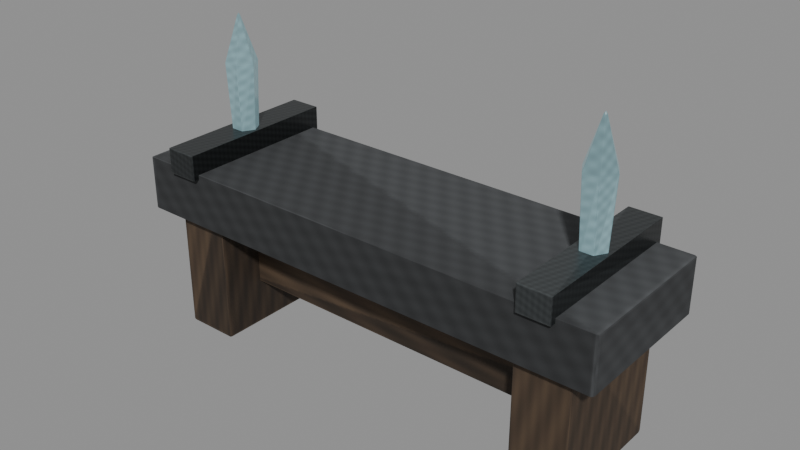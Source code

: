 # Source: furniture-crystal-bench.blend  (saved by Blender 5.0.118; exported with 4.5.12 LTS)
import bpy
from mathutils import Matrix  # noqa: F401  (used for matrix-valued properties, if any)

bpy.ops.wm.read_factory_settings(use_empty=True)
scene = bpy.context.scene
scene.name = 'Scene'

# ---- images (referenced by path relative to the original .blend; pixels are not part of the script)
import os
ASSET_DIR = os.environ.get("B2B_ASSET_DIR", "")  # directory of the original .blend (textures are referenced by path, not embedded)
HERE = os.path.dirname(os.path.abspath(__file__))  # packed textures are extracted next to this script under _unpacked/

def load_image(name, relpath, width, height, colorspace="sRGB"):
    """Load a texture the original file referenced (path relative to the .blend, or extracted next to this script)."""
    p = next((c for c in (os.path.join(HERE, relpath), os.path.join(ASSET_DIR, relpath)) if relpath and os.path.exists(c)), "")
    if p:
        img = bpy.data.images.load(p, check_existing=True)
        img.name = name
    else:  # same state as the original file: an image datablock whose file is absent (Cycles renders it pink)
        img = bpy.data.images.new(name, width, height)
        img.source = "FILE"
        img.filepath = "//" + (relpath or name)
    img.colorspace_settings.name = colorspace
    return img
img_furniture_crystal_bench_p00_seat_png = load_image('furniture-crystal-bench-p00-seat.png', '_unpacked/furniture-crystal-bench-p00-seat.47bf0b1f.png', 256, 256, 'sRGB')
img_furniture_crystal_bench_p01_leg__0_61_png = load_image('furniture-crystal-bench-p01-leg--0.61.png', '_unpacked/furniture-crystal-bench-p01-leg--0.61.33690bf3.png', 256, 256, 'sRGB')
img_furniture_crystal_bench_p02_end_band__0_61_png = load_image('furniture-crystal-bench-p02-end-band--0.61.png', '_unpacked/furniture-crystal-bench-p02-end-band--0.61.151cc0d5.png', 256, 256, 'sRGB')
img_furniture_crystal_bench_p03_end_crystal__0_61_png = load_image('furniture-crystal-bench-p03-end-crystal--0.61.png', '_unpacked/furniture-crystal-bench-p03-end-crystal--0.61.667e8bc8.png', 256, 256, 'sRGB')
img_furniture_crystal_bench_p04_leg_0_61_png = load_image('furniture-crystal-bench-p04-leg-0.61.png', '_unpacked/furniture-crystal-bench-p04-leg-0.61.a1e8a41a.png', 256, 256, 'sRGB')
img_furniture_crystal_bench_p05_end_band_0_61_png = load_image('furniture-crystal-bench-p05-end-band-0.61.png', '_unpacked/furniture-crystal-bench-p05-end-band-0.61.3ce36b12.png', 256, 256, 'sRGB')
img_furniture_crystal_bench_p06_end_crystal_0_61_png = load_image('furniture-crystal-bench-p06-end-crystal-0.61.png', '_unpacked/furniture-crystal-bench-p06-end-crystal-0.61.935dc91a.png', 256, 256, 'sRGB')
img_furniture_crystal_bench_p07_stretcher_png = load_image('furniture-crystal-bench-p07-stretcher.png', '_unpacked/furniture-crystal-bench-p07-stretcher.f56ad061.png', 256, 256, 'sRGB')

# ---- materials (node trees are filled in below, after node groups)
mat_magenheim_furniture_furniture_crystal_bench_dark_stone = bpy.data.materials.new('magenheim.furniture.furniture-crystal-bench.dark-stone')
mat_magenheim_furniture_furniture_crystal_bench_dark_stone.use_backface_culling = True
mat_magenheim_furniture_furniture_crystal_bench_wood_001 = bpy.data.materials.new('magenheim.furniture.furniture-crystal-bench.wood.001')
mat_magenheim_furniture_furniture_crystal_bench_wood_001.use_backface_culling = True
mat_magenheim_furniture_furniture_crystal_bench_iron_001 = bpy.data.materials.new('magenheim.furniture.furniture-crystal-bench.iron.001')
mat_magenheim_furniture_furniture_crystal_bench_iron_001.use_backface_culling = True
mat_magenheim_furniture_furniture_crystal_bench_crystal_001 = bpy.data.materials.new('magenheim.furniture.furniture-crystal-bench.crystal.001')
mat_magenheim_furniture_furniture_crystal_bench_crystal_001.use_backface_culling = True
mat_magenheim_furniture_furniture_crystal_bench_wood_002 = bpy.data.materials.new('magenheim.furniture.furniture-crystal-bench.wood.002')
mat_magenheim_furniture_furniture_crystal_bench_wood_002.use_backface_culling = True
mat_magenheim_furniture_furniture_crystal_bench_iron = bpy.data.materials.new('magenheim.furniture.furniture-crystal-bench.iron')
mat_magenheim_furniture_furniture_crystal_bench_iron.use_backface_culling = True
mat_magenheim_furniture_furniture_crystal_bench_crystal = bpy.data.materials.new('magenheim.furniture.furniture-crystal-bench.crystal')
mat_magenheim_furniture_furniture_crystal_bench_crystal.use_backface_culling = True
mat_magenheim_furniture_furniture_crystal_bench_wood = bpy.data.materials.new('magenheim.furniture.furniture-crystal-bench.wood')
mat_magenheim_furniture_furniture_crystal_bench_wood.use_backface_culling = True

# ---- material node trees
mat_magenheim_furniture_furniture_crystal_bench_dark_stone.use_nodes = True; mat_magenheim_furniture_furniture_crystal_bench_dark_stone.node_tree.nodes.clear()
_N = mat_magenheim_furniture_furniture_crystal_bench_dark_stone.node_tree.nodes; _L = mat_magenheim_furniture_furniture_crystal_bench_dark_stone.node_tree.links
n0 = _N.new('ShaderNodeBsdfPrincipled'); n0.name = 'Principled BSDF'; n0.location = (-200, 100)
n0.inputs[1].default_value = 0.02
n0.inputs[2].default_value = 0.86
n0.inputs[27].default_value = (0.0, 0.0, 0.0, 1.0)
n0.inputs[28].default_value = 1.0
n1 = _N.new('ShaderNodeOutputMaterial'); n1.name = 'Material Output'; n1.location = (200, 100)
n2 = _N.new('ShaderNodeMixRGB'); n2.name = 'Mix (Legacy)'; n2.location = (0, 0)
n2.blend_type = 'MULTIPLY'
n2.inputs[0].default_value = 1.0
n2.inputs[2].default_value = (0.16, 0.17, 0.18, 1.0)
n3 = _N.new('ShaderNodeTexImage'); n3.name = 'Image Texture'; n3.location = (0, 0)
n3.image = img_furniture_crystal_bench_p00_seat_png
n4 = _N.new('ShaderNodeMixRGB'); n4.name = 'Magenheim Surface Tint'; n4.location = (0, 0)
n4.blend_type = 'MULTIPLY'
n4.inputs[0].default_value = 1.0
n4.inputs[2].default_value = (0.16, 0.17, 0.18, 1.0)
_L.new(n0.outputs[0], n1.inputs[0])
_L.new(n3.outputs[0], n4.inputs[1])
_L.new(n4.outputs[0], n0.inputs[0])
n1.is_active_output = True
mat_magenheim_furniture_furniture_crystal_bench_wood_001.use_nodes = True; mat_magenheim_furniture_furniture_crystal_bench_wood_001.node_tree.nodes.clear()
_N = mat_magenheim_furniture_furniture_crystal_bench_wood_001.node_tree.nodes; _L = mat_magenheim_furniture_furniture_crystal_bench_wood_001.node_tree.links
n0 = _N.new('ShaderNodeBsdfPrincipled'); n0.name = 'Principled BSDF'; n0.location = (-200, 100)
n0.inputs[2].default_value = 0.78
n0.inputs[27].default_value = (0.0, 0.0, 0.0, 1.0)
n0.inputs[28].default_value = 1.0
n1 = _N.new('ShaderNodeOutputMaterial'); n1.name = 'Material Output'; n1.location = (200, 100)
n2 = _N.new('ShaderNodeMixRGB'); n2.name = 'Mix (Legacy)'; n2.location = (0, 0)
n2.blend_type = 'MULTIPLY'
n2.inputs[0].default_value = 1.0
n2.inputs[2].default_value = (0.24, 0.15, 0.085, 1.0)
n3 = _N.new('ShaderNodeTexImage'); n3.name = 'Image Texture'; n3.location = (0, 0)
n3.image = img_furniture_crystal_bench_p01_leg__0_61_png
n4 = _N.new('ShaderNodeMixRGB'); n4.name = 'Magenheim Surface Tint'; n4.location = (0, 0)
n4.blend_type = 'MULTIPLY'
n4.inputs[0].default_value = 1.0
n4.inputs[2].default_value = (0.24, 0.15, 0.085, 1.0)
_L.new(n0.outputs[0], n1.inputs[0])
_L.new(n3.outputs[0], n4.inputs[1])
_L.new(n4.outputs[0], n0.inputs[0])
n1.is_active_output = True
mat_magenheim_furniture_furniture_crystal_bench_iron_001.use_nodes = True; mat_magenheim_furniture_furniture_crystal_bench_iron_001.node_tree.nodes.clear()
_N = mat_magenheim_furniture_furniture_crystal_bench_iron_001.node_tree.nodes; _L = mat_magenheim_furniture_furniture_crystal_bench_iron_001.node_tree.links
n0 = _N.new('ShaderNodeBsdfPrincipled'); n0.name = 'Principled BSDF'; n0.location = (-200, 100)
n0.inputs[1].default_value = 0.72
n0.inputs[2].default_value = 0.34
n0.inputs[27].default_value = (0.0, 0.0, 0.0, 1.0)
n0.inputs[28].default_value = 1.0
n1 = _N.new('ShaderNodeOutputMaterial'); n1.name = 'Material Output'; n1.location = (200, 100)
n2 = _N.new('ShaderNodeMixRGB'); n2.name = 'Mix (Legacy)'; n2.location = (0, 0)
n2.blend_type = 'MULTIPLY'
n2.inputs[0].default_value = 1.0
n2.inputs[2].default_value = (0.27, 0.3, 0.31, 1.0)
n3 = _N.new('ShaderNodeTexImage'); n3.name = 'Image Texture'; n3.location = (0, 0)
n3.image = img_furniture_crystal_bench_p02_end_band__0_61_png
n4 = _N.new('ShaderNodeMixRGB'); n4.name = 'Magenheim Surface Tint'; n4.location = (0, 0)
n4.blend_type = 'MULTIPLY'
n4.inputs[0].default_value = 1.0
n4.inputs[2].default_value = (0.27, 0.3, 0.31, 1.0)
_L.new(n0.outputs[0], n1.inputs[0])
_L.new(n3.outputs[0], n4.inputs[1])
_L.new(n4.outputs[0], n0.inputs[0])
n1.is_active_output = True
mat_magenheim_furniture_furniture_crystal_bench_crystal_001.use_nodes = True; mat_magenheim_furniture_furniture_crystal_bench_crystal_001.node_tree.nodes.clear()
_N = mat_magenheim_furniture_furniture_crystal_bench_crystal_001.node_tree.nodes; _L = mat_magenheim_furniture_furniture_crystal_bench_crystal_001.node_tree.links
n0 = _N.new('ShaderNodeBsdfPrincipled'); n0.name = 'Principled BSDF'; n0.location = (-200, 100)
n0.inputs[1].default_value = 0.02
n0.inputs[2].default_value = 0.22
n0.inputs[27].default_value = (0.16, 0.2624, 0.288, 1.0)
n0.inputs[28].default_value = 0.65
n1 = _N.new('ShaderNodeOutputMaterial'); n1.name = 'Material Output'; n1.location = (200, 100)
n2 = _N.new('ShaderNodeMixRGB'); n2.name = 'Mix (Legacy)'; n2.location = (0, 0)
n2.blend_type = 'MULTIPLY'
n2.inputs[0].default_value = 1.0
n2.inputs[2].default_value = (0.5, 0.82, 0.9, 1.0)
n3 = _N.new('ShaderNodeTexImage'); n3.name = 'Image Texture'; n3.location = (0, 0)
n3.image = img_furniture_crystal_bench_p03_end_crystal__0_61_png
n4 = _N.new('ShaderNodeMixRGB'); n4.name = 'Magenheim Surface Tint'; n4.location = (0, 0)
n4.blend_type = 'MULTIPLY'
n4.inputs[0].default_value = 1.0
n4.inputs[2].default_value = (0.5, 0.82, 0.9, 1.0)
_L.new(n0.outputs[0], n1.inputs[0])
_L.new(n3.outputs[0], n4.inputs[1])
_L.new(n4.outputs[0], n0.inputs[0])
n1.is_active_output = True
mat_magenheim_furniture_furniture_crystal_bench_wood_002.use_nodes = True; mat_magenheim_furniture_furniture_crystal_bench_wood_002.node_tree.nodes.clear()
_N = mat_magenheim_furniture_furniture_crystal_bench_wood_002.node_tree.nodes; _L = mat_magenheim_furniture_furniture_crystal_bench_wood_002.node_tree.links
n0 = _N.new('ShaderNodeBsdfPrincipled'); n0.name = 'Principled BSDF'; n0.location = (-200, 100)
n0.inputs[2].default_value = 0.78
n0.inputs[27].default_value = (0.0, 0.0, 0.0, 1.0)
n0.inputs[28].default_value = 1.0
n1 = _N.new('ShaderNodeOutputMaterial'); n1.name = 'Material Output'; n1.location = (200, 100)
n2 = _N.new('ShaderNodeMixRGB'); n2.name = 'Mix (Legacy)'; n2.location = (0, 0)
n2.blend_type = 'MULTIPLY'
n2.inputs[0].default_value = 1.0
n2.inputs[2].default_value = (0.24, 0.15, 0.085, 1.0)
n3 = _N.new('ShaderNodeTexImage'); n3.name = 'Image Texture'; n3.location = (0, 0)
n3.image = img_furniture_crystal_bench_p04_leg_0_61_png
n4 = _N.new('ShaderNodeMixRGB'); n4.name = 'Magenheim Surface Tint'; n4.location = (0, 0)
n4.blend_type = 'MULTIPLY'
n4.inputs[0].default_value = 1.0
n4.inputs[2].default_value = (0.24, 0.15, 0.085, 1.0)
_L.new(n0.outputs[0], n1.inputs[0])
_L.new(n3.outputs[0], n4.inputs[1])
_L.new(n4.outputs[0], n0.inputs[0])
n1.is_active_output = True
mat_magenheim_furniture_furniture_crystal_bench_iron.use_nodes = True; mat_magenheim_furniture_furniture_crystal_bench_iron.node_tree.nodes.clear()
_N = mat_magenheim_furniture_furniture_crystal_bench_iron.node_tree.nodes; _L = mat_magenheim_furniture_furniture_crystal_bench_iron.node_tree.links
n0 = _N.new('ShaderNodeBsdfPrincipled'); n0.name = 'Principled BSDF'; n0.location = (-200, 100)
n0.inputs[1].default_value = 0.72
n0.inputs[2].default_value = 0.34
n0.inputs[27].default_value = (0.0, 0.0, 0.0, 1.0)
n0.inputs[28].default_value = 1.0
n1 = _N.new('ShaderNodeOutputMaterial'); n1.name = 'Material Output'; n1.location = (200, 100)
n2 = _N.new('ShaderNodeMixRGB'); n2.name = 'Mix (Legacy)'; n2.location = (0, 0)
n2.blend_type = 'MULTIPLY'
n2.inputs[0].default_value = 1.0
n2.inputs[2].default_value = (0.27, 0.3, 0.31, 1.0)
n3 = _N.new('ShaderNodeTexImage'); n3.name = 'Image Texture'; n3.location = (0, 0)
n3.image = img_furniture_crystal_bench_p05_end_band_0_61_png
n4 = _N.new('ShaderNodeMixRGB'); n4.name = 'Magenheim Surface Tint'; n4.location = (0, 0)
n4.blend_type = 'MULTIPLY'
n4.inputs[0].default_value = 1.0
n4.inputs[2].default_value = (0.27, 0.3, 0.31, 1.0)
_L.new(n0.outputs[0], n1.inputs[0])
_L.new(n3.outputs[0], n4.inputs[1])
_L.new(n4.outputs[0], n0.inputs[0])
n1.is_active_output = True
mat_magenheim_furniture_furniture_crystal_bench_crystal.use_nodes = True; mat_magenheim_furniture_furniture_crystal_bench_crystal.node_tree.nodes.clear()
_N = mat_magenheim_furniture_furniture_crystal_bench_crystal.node_tree.nodes; _L = mat_magenheim_furniture_furniture_crystal_bench_crystal.node_tree.links
n0 = _N.new('ShaderNodeBsdfPrincipled'); n0.name = 'Principled BSDF'; n0.location = (-200, 100)
n0.inputs[1].default_value = 0.02
n0.inputs[2].default_value = 0.22
n0.inputs[27].default_value = (0.16, 0.2624, 0.288, 1.0)
n0.inputs[28].default_value = 0.65
n1 = _N.new('ShaderNodeOutputMaterial'); n1.name = 'Material Output'; n1.location = (200, 100)
n2 = _N.new('ShaderNodeMixRGB'); n2.name = 'Mix (Legacy)'; n2.location = (0, 0)
n2.blend_type = 'MULTIPLY'
n2.inputs[0].default_value = 1.0
n2.inputs[2].default_value = (0.5, 0.82, 0.9, 1.0)
n3 = _N.new('ShaderNodeTexImage'); n3.name = 'Image Texture'; n3.location = (0, 0)
n3.image = img_furniture_crystal_bench_p06_end_crystal_0_61_png
n4 = _N.new('ShaderNodeMixRGB'); n4.name = 'Magenheim Surface Tint'; n4.location = (0, 0)
n4.blend_type = 'MULTIPLY'
n4.inputs[0].default_value = 1.0
n4.inputs[2].default_value = (0.5, 0.82, 0.9, 1.0)
_L.new(n0.outputs[0], n1.inputs[0])
_L.new(n3.outputs[0], n4.inputs[1])
_L.new(n4.outputs[0], n0.inputs[0])
n1.is_active_output = True
mat_magenheim_furniture_furniture_crystal_bench_wood.use_nodes = True; mat_magenheim_furniture_furniture_crystal_bench_wood.node_tree.nodes.clear()
_N = mat_magenheim_furniture_furniture_crystal_bench_wood.node_tree.nodes; _L = mat_magenheim_furniture_furniture_crystal_bench_wood.node_tree.links
n0 = _N.new('ShaderNodeBsdfPrincipled'); n0.name = 'Principled BSDF'; n0.location = (-200, 100)
n0.inputs[2].default_value = 0.78
n0.inputs[27].default_value = (0.0, 0.0, 0.0, 1.0)
n0.inputs[28].default_value = 1.0
n1 = _N.new('ShaderNodeOutputMaterial'); n1.name = 'Material Output'; n1.location = (200, 100)
n2 = _N.new('ShaderNodeMixRGB'); n2.name = 'Mix (Legacy)'; n2.location = (0, 0)
n2.blend_type = 'MULTIPLY'
n2.inputs[0].default_value = 1.0
n2.inputs[2].default_value = (0.24, 0.15, 0.085, 1.0)
n3 = _N.new('ShaderNodeTexImage'); n3.name = 'Image Texture'; n3.location = (0, 0)
n3.image = img_furniture_crystal_bench_p07_stretcher_png
n4 = _N.new('ShaderNodeMixRGB'); n4.name = 'Magenheim Surface Tint'; n4.location = (0, 0)
n4.blend_type = 'MULTIPLY'
n4.inputs[0].default_value = 1.0
n4.inputs[2].default_value = (0.24, 0.15, 0.085, 1.0)
_L.new(n0.outputs[0], n1.inputs[0])
_L.new(n3.outputs[0], n4.inputs[1])
_L.new(n4.outputs[0], n0.inputs[0])
n1.is_active_output = True

# ---- meshes
me_seat = bpy.data.meshes.new('seat')
me_seat.from_pydata([(-0.775, 0.24, -0.085), (0.775, 0.24, -0.085), (0.775, 0.24, 0.085), (-0.775, 0.24, 0.085), (-0.775, -0.24, -0.085), (0.775, -0.24, -0.085), (0.775, -0.24, 0.085), (-0.775, -0.24, 0.085)], [], [(0, 3, 2), (0, 2, 1), (4, 5, 6), (4, 6, 7), (0, 4, 7), (0, 7, 3), (1, 2, 6), (1, 6, 5), (0, 1, 5), (0, 5, 4), (3, 7, 6), (3, 6, 2)])
_uv = me_seat.uv_layers.new(name='UVMap')
_uv.uv.foreach_set('vector', [0.7478, 0.9947, 0.6393, 0.9947, 0.6393, 0.005303, 0.7478, 0.9947, 0.6393, 0.005303, 0.7478, 0.005303, 0.8669, 0.005303, 0.8669, 0.9947, 0.7584, 0.9947, 0.8669, 0.005303, 0.7584, 0.9947, 0.7584, 0.005303, 0.9861, 0.005303, 0.9861, 0.3117, 0.8775, 0.3117, 0.9861, 0.005303, 0.8775, 0.3117, 0.8775, 0.005303, 0.9861, 0.6287, 0.8775, 0.6287, 0.8775, 0.3223, 0.9861, 0.6287, 0.8775, 0.3223, 0.9861, 0.3223, 0.3117, 0.005303, 0.3117, 0.9947, 0.005303, 0.9947, 0.3117, 0.005303, 0.005303, 0.9947, 0.005303, 0.005303, 0.6287, 0.9947, 0.3223, 0.9947, 0.3223, 0.005303, 0.6287, 0.9947, 0.3223, 0.005303, 0.6287, 0.005303])
me_seat.materials.append(mat_magenheim_furniture_furniture_crystal_bench_dark_stone)
me_seat.update()
me_leg__0_61 = bpy.data.meshes.new('leg--0.61')
me_leg__0_61.from_pydata([(-0.085, 0.2, -0.25), (0.085, 0.2, -0.25), (0.085, 0.2, 0.25), (-0.085, 0.2, 0.25), (-0.085, -0.2, -0.25), (0.085, -0.2, -0.25), (0.085, -0.2, 0.25), (-0.085, -0.2, 0.25)], [], [(0, 3, 2), (0, 2, 1), (4, 5, 6), (4, 6, 7), (0, 4, 7), (0, 7, 3), (1, 2, 6), (1, 6, 5), (0, 1, 5), (0, 5, 4), (3, 7, 6), (3, 6, 2)])
_uv = me_leg__0_61.uv_layers.new(name='UVMap')
_uv.uv.foreach_set('vector', [0.0049, 0.9951, 0.0049, 0.5049, 0.1716, 0.5049, 0.0049, 0.9951, 0.1716, 0.5049, 0.1716, 0.9951, 0.348, 0.9951, 0.1814, 0.9951, 0.1814, 0.5049, 0.348, 0.9951, 0.1814, 0.5049, 0.348, 0.5049, 0.3971, 0.4951, 0.0049, 0.4951, 0.0049, 0.0049, 0.3971, 0.4951, 0.0049, 0.0049, 0.3971, 0.0049, 0.4069, 0.4951, 0.4069, 0.0049, 0.799, 0.0049, 0.4069, 0.4951, 0.799, 0.0049, 0.799, 0.4951, 0.5245, 0.8971, 0.3578, 0.8971, 0.3578, 0.5049, 0.5245, 0.8971, 0.3578, 0.5049, 0.5245, 0.5049, 0.5343, 0.8971, 0.5343, 0.5049, 0.701, 0.5049, 0.5343, 0.8971, 0.701, 0.5049, 0.701, 0.8971])
me_leg__0_61.materials.append(mat_magenheim_furniture_furniture_crystal_bench_wood_001)
me_leg__0_61.update()
me_end_band__0_61 = bpy.data.meshes.new('end-band--0.61')
me_end_band__0_61.from_pydata([(-0.05, 0.26, -0.04), (0.05, 0.26, -0.04), (0.05, 0.26, 0.04), (-0.05, 0.26, 0.04), (-0.05, -0.26, -0.04), (0.05, -0.26, -0.04), (0.05, -0.26, 0.04), (-0.05, -0.26, 0.04)], [], [(0, 3, 2), (0, 2, 1), (4, 5, 6), (4, 6, 7), (0, 4, 7), (0, 7, 3), (1, 2, 6), (1, 6, 5), (0, 1, 5), (0, 5, 4), (3, 7, 6), (3, 6, 2)])
_uv = me_end_band__0_61.uv_layers.new(name='UVMap')
_uv.uv.foreach_set('vector', [0.8824, 0.1954, 0.7301, 0.1954, 0.7301, 0.004964, 0.8824, 0.1954, 0.7301, 0.004964, 0.8824, 0.004964, 0.8824, 0.2053, 0.8824, 0.3957, 0.7301, 0.3957, 0.8824, 0.2053, 0.7301, 0.3957, 0.7301, 0.2053, 0.5579, 0.004964, 0.5579, 0.995, 0.4056, 0.995, 0.5579, 0.004964, 0.4056, 0.995, 0.4056, 0.004964, 0.7202, 0.995, 0.5679, 0.995, 0.5679, 0.004964, 0.7202, 0.995, 0.5679, 0.004964, 0.7202, 0.004964, 0.1954, 0.995, 0.004964, 0.995, 0.004964, 0.004964, 0.1954, 0.995, 0.004964, 0.004964, 0.1954, 0.004964, 0.2053, 0.995, 0.2053, 0.004964, 0.3957, 0.004964, 0.2053, 0.995, 0.3957, 0.004964, 0.3957, 0.995])
me_end_band__0_61.materials.append(mat_magenheim_furniture_furniture_crystal_bench_iron_001)
me_end_band__0_61.update()
me_end_crystal__0_61 = bpy.data.meshes.new('end-crystal--0.61')
me_end_crystal__0_61.from_pydata([(0.04, 0.0, -0.1904), (0.02, -0.03464, -0.1904), (-0.02, -0.03464, -0.1904), (-0.04, 3.497e-09, -0.1904), (-0.02, 0.03464, -0.1904), (0.02, 0.03464, -0.1904), (0.05, 0.0, 0.0408), (0.025, -0.0433, 0.0408), (-0.025, -0.0433, 0.0408), (-0.05, 4.371e-09, 0.0408), (-0.025, 0.0433, 0.0408), (0.025, 0.0433, 0.0408), (0.0, 0.0, 0.1972), (0.0, 0.0, -0.1972)], [], [(13, 0, 1), (0, 6, 1), (1, 6, 7), (12, 7, 6), (13, 1, 2), (1, 7, 2), (2, 7, 8), (12, 8, 7), (13, 2, 3), (2, 8, 3), (3, 8, 9), (12, 9, 8), (13, 3, 4), (3, 9, 4), (4, 9, 10), (12, 10, 9), (13, 4, 5), (4, 10, 5), (5, 10, 11), (12, 11, 10), (13, 5, 0), (5, 11, 0), (0, 11, 6), (12, 6, 11)])
_uv = me_end_crystal__0_61.uv_layers.new(name='UVMap')
_uv.uv.foreach_set('vector', [0.6145, 0.1052, 0.526, 0.0541, 0.6145, 0.002995, 0.1819, 0.997, 0.1946, 0.4089, 0.233, 0.9913, 0.233, 0.9913, 0.1946, 0.4089, 0.2585, 0.4018, 0.1308, 0.002995, 0.2585, 0.4018, 0.1946, 0.4089, 0.6145, 0.1052, 0.6145, 0.002995, 0.703, 0.0541, 0.29, 0.9913, 0.2645, 0.4018, 0.3411, 0.997, 0.3411, 0.997, 0.2645, 0.4018, 0.3284, 0.4089, 0.3923, 0.002995, 0.3284, 0.4089, 0.2645, 0.4018, 0.6145, 0.1052, 0.703, 0.0541, 0.703, 0.1563, 0.3411, 0.997, 0.3284, 0.4089, 0.4434, 0.997, 0.4434, 0.997, 0.3284, 0.4089, 0.4561, 0.4089, 0.3923, 0.002995, 0.4561, 0.4089, 0.3284, 0.4089, 0.6145, 0.1052, 0.703, 0.1563, 0.6145, 0.2074, 0.4434, 0.997, 0.4561, 0.4089, 0.4945, 0.9913, 0.4945, 0.9913, 0.4561, 0.4089, 0.52, 0.4018, 0.3923, 0.002995, 0.52, 0.4018, 0.4561, 0.4089, 0.6145, 0.1052, 0.6145, 0.2074, 0.526, 0.1563, 0.02855, 0.9913, 0.002995, 0.4018, 0.07965, 0.997, 0.07965, 0.997, 0.002995, 0.4018, 0.06687, 0.4089, 0.1308, 0.002995, 0.06687, 0.4089, 0.002995, 0.4018, 0.6145, 0.1052, 0.526, 0.1563, 0.526, 0.0541, 0.07965, 0.997, 0.06687, 0.4089, 0.1819, 0.997, 0.1819, 0.997, 0.06687, 0.4089, 0.1946, 0.4089, 0.1308, 0.002995, 0.1946, 0.4089, 0.06687, 0.4089])
me_end_crystal__0_61.materials.append(mat_magenheim_furniture_furniture_crystal_bench_crystal_001)
me_end_crystal__0_61.update()
me_leg_0_61 = bpy.data.meshes.new('leg-0.61')
me_leg_0_61.from_pydata([(-0.085, 0.2, -0.25), (0.085, 0.2, -0.25), (0.085, 0.2, 0.25), (-0.085, 0.2, 0.25), (-0.085, -0.2, -0.25), (0.085, -0.2, -0.25), (0.085, -0.2, 0.25), (-0.085, -0.2, 0.25)], [], [(0, 3, 2), (0, 2, 1), (4, 5, 6), (4, 6, 7), (0, 4, 7), (0, 7, 3), (1, 2, 6), (1, 6, 5), (0, 1, 5), (0, 5, 4), (3, 7, 6), (3, 6, 2)])
_uv = me_leg_0_61.uv_layers.new(name='UVMap')
_uv.uv.foreach_set('vector', [0.0049, 0.9951, 0.0049, 0.5049, 0.1716, 0.5049, 0.0049, 0.9951, 0.1716, 0.5049, 0.1716, 0.9951, 0.348, 0.9951, 0.1814, 0.9951, 0.1814, 0.5049, 0.348, 0.9951, 0.1814, 0.5049, 0.348, 0.5049, 0.3971, 0.4951, 0.0049, 0.4951, 0.0049, 0.0049, 0.3971, 0.4951, 0.0049, 0.0049, 0.3971, 0.0049, 0.4069, 0.4951, 0.4069, 0.0049, 0.799, 0.0049, 0.4069, 0.4951, 0.799, 0.0049, 0.799, 0.4951, 0.5245, 0.8971, 0.3578, 0.8971, 0.3578, 0.5049, 0.5245, 0.8971, 0.3578, 0.5049, 0.5245, 0.5049, 0.5343, 0.8971, 0.5343, 0.5049, 0.701, 0.5049, 0.5343, 0.8971, 0.701, 0.5049, 0.701, 0.8971])
me_leg_0_61.materials.append(mat_magenheim_furniture_furniture_crystal_bench_wood_002)
me_leg_0_61.update()
me_end_band_0_61 = bpy.data.meshes.new('end-band-0.61')
me_end_band_0_61.from_pydata([(-0.05, 0.26, -0.04), (0.05, 0.26, -0.04), (0.05, 0.26, 0.04), (-0.05, 0.26, 0.04), (-0.05, -0.26, -0.04), (0.05, -0.26, -0.04), (0.05, -0.26, 0.04), (-0.05, -0.26, 0.04)], [], [(0, 3, 2), (0, 2, 1), (4, 5, 6), (4, 6, 7), (0, 4, 7), (0, 7, 3), (1, 2, 6), (1, 6, 5), (0, 1, 5), (0, 5, 4), (3, 7, 6), (3, 6, 2)])
_uv = me_end_band_0_61.uv_layers.new(name='UVMap')
_uv.uv.foreach_set('vector', [0.8824, 0.1954, 0.7301, 0.1954, 0.7301, 0.004964, 0.8824, 0.1954, 0.7301, 0.004964, 0.8824, 0.004964, 0.8824, 0.2053, 0.8824, 0.3957, 0.7301, 0.3957, 0.8824, 0.2053, 0.7301, 0.3957, 0.7301, 0.2053, 0.5579, 0.004964, 0.5579, 0.995, 0.4056, 0.995, 0.5579, 0.004964, 0.4056, 0.995, 0.4056, 0.004964, 0.7202, 0.995, 0.5679, 0.995, 0.5679, 0.004964, 0.7202, 0.995, 0.5679, 0.004964, 0.7202, 0.004964, 0.1954, 0.995, 0.004964, 0.995, 0.004964, 0.004964, 0.1954, 0.995, 0.004964, 0.004964, 0.1954, 0.004964, 0.2053, 0.995, 0.2053, 0.004964, 0.3957, 0.004964, 0.2053, 0.995, 0.3957, 0.004964, 0.3957, 0.995])
me_end_band_0_61.materials.append(mat_magenheim_furniture_furniture_crystal_bench_iron)
me_end_band_0_61.update()
me_end_crystal_0_61 = bpy.data.meshes.new('end-crystal-0.61')
me_end_crystal_0_61.from_pydata([(0.04, 0.0, -0.1904), (0.02, -0.03464, -0.1904), (-0.02, -0.03464, -0.1904), (-0.04, 3.497e-09, -0.1904), (-0.02, 0.03464, -0.1904), (0.02, 0.03464, -0.1904), (0.05, 0.0, 0.0408), (0.025, -0.0433, 0.0408), (-0.025, -0.0433, 0.0408), (-0.05, 4.371e-09, 0.0408), (-0.025, 0.0433, 0.0408), (0.025, 0.0433, 0.0408), (0.0, 0.0, 0.1972), (0.0, 0.0, -0.1972)], [], [(13, 0, 1), (0, 6, 1), (1, 6, 7), (12, 7, 6), (13, 1, 2), (1, 7, 2), (2, 7, 8), (12, 8, 7), (13, 2, 3), (2, 8, 3), (3, 8, 9), (12, 9, 8), (13, 3, 4), (3, 9, 4), (4, 9, 10), (12, 10, 9), (13, 4, 5), (4, 10, 5), (5, 10, 11), (12, 11, 10), (13, 5, 0), (5, 11, 0), (0, 11, 6), (12, 6, 11)])
_uv = me_end_crystal_0_61.uv_layers.new(name='UVMap')
_uv.uv.foreach_set('vector', [0.6145, 0.1052, 0.526, 0.0541, 0.6145, 0.002995, 0.3411, 0.997, 0.3284, 0.4089, 0.4434, 0.997, 0.4434, 0.997, 0.3284, 0.4089, 0.4561, 0.4089, 0.3923, 0.002995, 0.4561, 0.4089, 0.3284, 0.4089, 0.6145, 0.1052, 0.6145, 0.002995, 0.703, 0.0541, 0.4434, 0.997, 0.4561, 0.4089, 0.4945, 0.9913, 0.4945, 0.9913, 0.4561, 0.4089, 0.52, 0.4018, 0.3923, 0.002995, 0.52, 0.4018, 0.4561, 0.4089, 0.6145, 0.1052, 0.703, 0.0541, 0.703, 0.1563, 0.02855, 0.9913, 0.002995, 0.4018, 0.07965, 0.997, 0.07965, 0.997, 0.002995, 0.4018, 0.06687, 0.4089, 0.1308, 0.002995, 0.06687, 0.4089, 0.002995, 0.4018, 0.6145, 0.1052, 0.703, 0.1563, 0.6145, 0.2074, 0.07965, 0.997, 0.06687, 0.4089, 0.1819, 0.997, 0.1819, 0.997, 0.06687, 0.4089, 0.1946, 0.4089, 0.1308, 0.002995, 0.1946, 0.4089, 0.06687, 0.4089, 0.6145, 0.1052, 0.6145, 0.2074, 0.526, 0.1563, 0.1819, 0.997, 0.1946, 0.4089, 0.233, 0.9913, 0.233, 0.9913, 0.1946, 0.4089, 0.2585, 0.4018, 0.1308, 0.002995, 0.2585, 0.4018, 0.1946, 0.4089, 0.6145, 0.1052, 0.526, 0.1563, 0.526, 0.0541, 0.29, 0.9913, 0.2645, 0.4018, 0.3411, 0.997, 0.3411, 0.997, 0.2645, 0.4018, 0.3284, 0.4089, 0.3923, 0.002995, 0.3284, 0.4089, 0.2645, 0.4018])
me_end_crystal_0_61.materials.append(mat_magenheim_furniture_furniture_crystal_bench_crystal)
me_end_crystal_0_61.update()
me_stretcher = bpy.data.meshes.new('stretcher')
me_stretcher.from_pydata([(-0.61, 0.06, -0.055), (0.61, 0.06, -0.055), (0.61, 0.06, 0.055), (-0.61, 0.06, 0.055), (-0.61, -0.06, -0.055), (0.61, -0.06, -0.055), (0.61, -0.06, 0.055), (-0.61, -0.06, 0.055)], [], [(0, 3, 2), (0, 2, 1), (4, 5, 6), (4, 6, 7), (0, 4, 7), (0, 7, 3), (1, 2, 6), (1, 6, 5), (0, 1, 5), (0, 5, 4), (3, 7, 6), (3, 6, 2)])
_uv = me_stretcher.uv_layers.new(name='UVMap')
_uv.uv.foreach_set('vector', [0.3024, 0.9965, 0.2129, 0.9965, 0.2129, 0.003515, 0.3024, 0.9965, 0.2129, 0.003515, 0.3024, 0.003515, 0.399, 0.003515, 0.399, 0.9965, 0.3095, 0.9965, 0.399, 0.003515, 0.3095, 0.9965, 0.3095, 0.003515, 0.4956, 0.003515, 0.4956, 0.1012, 0.406, 0.1012, 0.4956, 0.003515, 0.406, 0.1012, 0.406, 0.003515, 0.4956, 0.2059, 0.406, 0.2059, 0.406, 0.1082, 0.4956, 0.2059, 0.406, 0.1082, 0.4956, 0.1082, 0.1012, 0.003515, 0.1012, 0.9965, 0.003515, 0.9965, 0.1012, 0.003515, 0.003515, 0.9965, 0.003516, 0.003515, 0.2059, 0.9965, 0.1082, 0.9965, 0.1082, 0.003515, 0.2059, 0.9965, 0.1082, 0.003515, 0.2059, 0.003515])
me_stretcher.materials.append(mat_magenheim_furniture_furniture_crystal_bench_wood)
me_stretcher.update()

# ---- objects
ob_seat = bpy.data.objects.new('seat', me_seat)
ob_leg__0_61 = bpy.data.objects.new('leg--0.61', me_leg__0_61)
ob_end_band__0_61 = bpy.data.objects.new('end-band--0.61', me_end_band__0_61)
ob_end_crystal__0_61 = bpy.data.objects.new('end-crystal--0.61', me_end_crystal__0_61)
ob_leg_0_61 = bpy.data.objects.new('leg-0.61', me_leg_0_61)
ob_end_band_0_61 = bpy.data.objects.new('end-band-0.61', me_end_band_0_61)
ob_end_crystal_0_61 = bpy.data.objects.new('end-crystal-0.61', me_end_crystal_0_61)
ob_stretcher = bpy.data.objects.new('stretcher', me_stretcher)

# ---- transforms, parenting, visibility, modifiers, constraints
ob_seat.location = (0.0, 0.0, 0.48)
_m = ob_seat.modifiers.new('Crafted edge chamfer', 'BEVEL')
_m.width = 0.00765
_m.width_pct = 0.00765
_m.segments = 2
_m.angle_limit = 0.4538
ob_leg__0_61.location = (-0.61, 0.0, 0.25)
_m = ob_leg__0_61.modifiers.new('Crafted edge chamfer', 'BEVEL')
_m.width = 0.00765
_m.width_pct = 0.00765
_m.segments = 2
_m.angle_limit = 0.4538
ob_end_band__0_61.location = (-0.61, 0.0, 0.59)
_m = ob_end_band__0_61.modifiers.new('Crafted edge chamfer', 'BEVEL')
_m.width = 0.0036
_m.width_pct = 0.0036
_m.segments = 2
_m.angle_limit = 0.4538
ob_end_crystal__0_61.location = (-0.61, 0.0, 0.7972)
_m = ob_end_crystal__0_61.modifiers.new('Crafted edge chamfer', 'BEVEL')
_m.width = 0.003897
_m.width_pct = 0.003897
_m.segments = 2
_m.angle_limit = 0.4538
ob_leg_0_61.location = (0.61, 0.0, 0.25)
_m = ob_leg_0_61.modifiers.new('Crafted edge chamfer', 'BEVEL')
_m.width = 0.00765
_m.width_pct = 0.00765
_m.segments = 2
_m.angle_limit = 0.4538
ob_end_band_0_61.location = (0.61, 0.0, 0.59)
_m = ob_end_band_0_61.modifiers.new('Crafted edge chamfer', 'BEVEL')
_m.width = 0.0036
_m.width_pct = 0.0036
_m.segments = 2
_m.angle_limit = 0.4538
ob_end_crystal_0_61.location = (0.61, 0.0, 0.7972)
_m = ob_end_crystal_0_61.modifiers.new('Crafted edge chamfer', 'BEVEL')
_m.width = 0.003897
_m.width_pct = 0.003897
_m.segments = 2
_m.angle_limit = 0.4538
ob_stretcher.location = (0.0, 0.0, 0.2)
_m = ob_stretcher.modifiers.new('Crafted edge chamfer', 'BEVEL')
_m.width = 0.00495
_m.width_pct = 0.00495
_m.segments = 2
_m.angle_limit = 0.4538

# ---- collection membership
scene.collection.objects.link(ob_seat)
scene.collection.objects.link(ob_leg__0_61)
scene.collection.objects.link(ob_end_band__0_61)
scene.collection.objects.link(ob_end_crystal__0_61)
scene.collection.objects.link(ob_leg_0_61)
scene.collection.objects.link(ob_end_band_0_61)
scene.collection.objects.link(ob_end_crystal_0_61)
scene.collection.objects.link(ob_stretcher)

# ---- scene / render settings (as saved in the file)
scene.frame_start = 1; scene.frame_end = 250; scene.frame_set(1)
scene.render.engine = 'BLENDER_EEVEE_NEXT'
scene.render.bake_bias = 0.0
scene.render.bake_samples = 0
scene.cycles.sampling_pattern = 'TABULATED_SOBOL'
scene.eevee.use_volume_custom_range = False
bpy.context.view_layer.update()

# ---- added for rendering (the .blend has no active camera and no usable light): camera, sun + grey world if the file has none
cam_auto = bpy.data.cameras.new('AutoCamera')
cam_auto.lens = 50.0
cam_auto.sensor_width = 36.0
cam_auto.clip_end = 1000.0
ob_auto_camera = bpy.data.objects.new('AutoCamera', cam_auto)
scene.collection.objects.link(ob_auto_camera)
ob_auto_camera.location = (1.76587, -2.11905, 1.90509)
ob_auto_camera.rotation_euler = (1.09748, -7.21219e-08, 0.694738)
scene.camera = ob_auto_camera
light_auto_sun = bpy.data.lights.new('AutoSun', 'SUN')
light_auto_sun.energy = 3.0
light_auto_sun.angle = 0.0523599
ob_auto_sun = bpy.data.objects.new('AutoSun', light_auto_sun)
scene.collection.objects.link(ob_auto_sun)
ob_auto_sun.rotation_euler = (0.872665, 0.174533, 0.523599)
if scene.world is None:
    world_auto = bpy.data.worlds.new('AutoWorld')
    world_auto.color = (0.3, 0.3, 0.3)
    scene.world = world_auto
bpy.context.view_layer.update()
